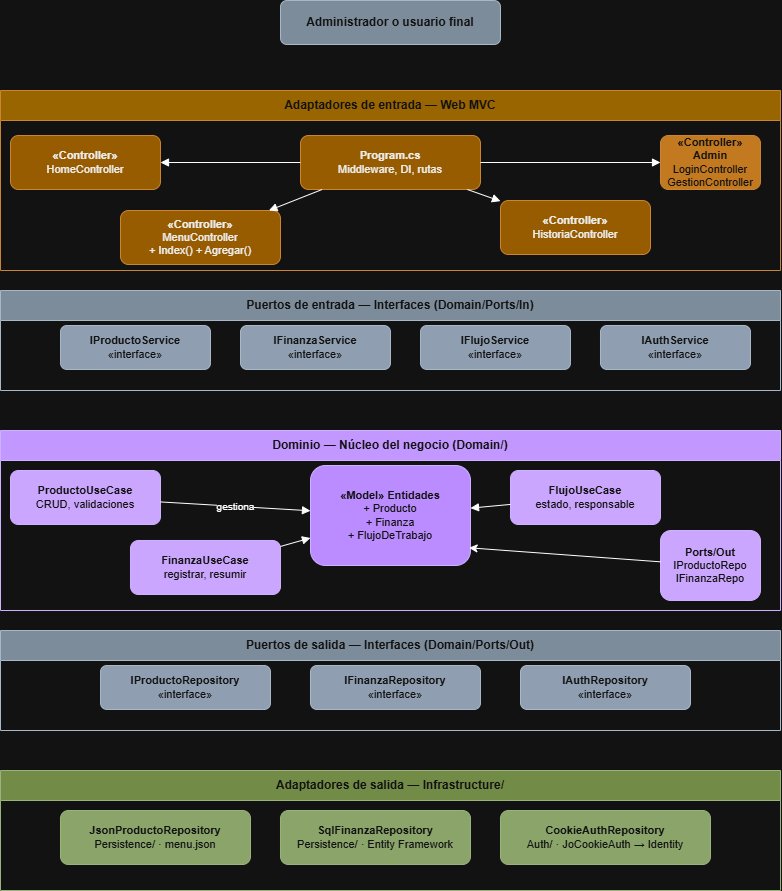

The diagram above was exported from draw.io. Its source (the exported page's mxGraphModel, read from the mxfile embedded in the PNG):
<mxGraphModel dx="1065" dy="564" grid="1" gridSize="10" guides="1" tooltips="1" connect="1" arrows="1" fold="1" page="1" pageScale="1" pageWidth="827" pageHeight="1169" math="0" shadow="0">
  <root>
    <mxCell id="0" />
    <mxCell id="1" parent="0" />
    <mxCell id="actor" parent="1" style="rounded=1;whiteSpace=wrap;html=1;fillColor=#647687;strokeColor=#314354;fontColor=#ffffff;fontStyle=1;fontSize=12;" value="Administrador o usuario final" vertex="1">
      <mxGeometry height="44" width="220" x="320" y="20" as="geometry" />
    </mxCell>
    <mxCell id="e1" edge="1" parent="1" source="actor" style="html=1;endArrow=block;endFill=1;fontSize=10;" value="Petición HTTP">
      <mxGeometry relative="1" as="geometry" />
    </mxCell>
    <mxCell id="web_bg" parent="1" style="swimlane;whiteSpace=wrap;html=1;fillColor=#d79b00;strokeColor=#b46504;fontColor=#ffffff;fontStyle=1;fontSize=12;startSize=30;" value="Adaptadores de entrada — Web MVC" vertex="1">
      <mxGeometry height="180" width="780" x="40" y="110" as="geometry" />
    </mxCell>
    <mxCell id="program" parent="web_bg" style="rounded=1;whiteSpace=wrap;html=1;fillColor=#e6a118;strokeColor=#b46504;fontColor=#000000;fontSize=11;" value="&lt;b&gt;Program.cs&lt;/b&gt;&lt;br/&gt;Middleware, DI, rutas" vertex="1">
      <mxGeometry height="54" width="180" x="300" y="45" as="geometry" />
    </mxCell>
    <mxCell id="ctrl_home" parent="web_bg" style="rounded=1;whiteSpace=wrap;html=1;fillColor=#e6a118;strokeColor=#b46504;fontColor=#000000;fontSize=11;" value="&lt;b&gt;«Controller»&lt;/b&gt;&lt;br/&gt;HomeController" vertex="1">
      <mxGeometry height="54" width="150" x="10" y="45" as="geometry" />
    </mxCell>
    <mxCell id="ctrl_menu" parent="web_bg" style="rounded=1;whiteSpace=wrap;html=1;fillColor=#e6a118;strokeColor=#b46504;fontColor=#000000;fontSize=11;" value="&lt;b&gt;«Controller»&lt;/b&gt;&lt;br/&gt;MenuController&lt;br/&gt;+ Index() + Agregar()" vertex="1">
      <mxGeometry height="54" width="160" x="120" y="120" as="geometry" />
    </mxCell>
    <mxCell id="ctrl_hist" parent="web_bg" style="rounded=1;whiteSpace=wrap;html=1;fillColor=#e6a118;strokeColor=#b46504;fontColor=#000000;fontSize=11;" value="&lt;b&gt;«Controller»&lt;/b&gt;&lt;br/&gt;HistoriaController" vertex="1">
      <mxGeometry height="54" width="150" x="500" y="110" as="geometry" />
    </mxCell>
    <mxCell id="ctrl_admin" parent="web_bg" style="rounded=1;whiteSpace=wrap;html=1;fillColor=#c7720a;strokeColor=#b46504;fontColor=#ffffff;fontSize=11;" value="&lt;b&gt;«Controller» Admin&lt;/b&gt;&lt;br/&gt;LoginController&lt;br/&gt;GestionController" vertex="1">
      <mxGeometry height="54" width="100" x="660" y="45" as="geometry" />
    </mxCell>
    <mxCell id="e2" edge="1" parent="web_bg" source="program" style="html=1;endArrow=block;endFill=1;" target="ctrl_home" value="">
      <mxGeometry relative="1" as="geometry" />
    </mxCell>
    <mxCell id="e3" edge="1" parent="web_bg" source="program" style="html=1;endArrow=block;endFill=1;" target="ctrl_menu" value="">
      <mxGeometry relative="1" as="geometry" />
    </mxCell>
    <mxCell id="e4" edge="1" parent="web_bg" source="program" style="html=1;endArrow=block;endFill=1;" target="ctrl_hist" value="">
      <mxGeometry relative="1" as="geometry" />
    </mxCell>
    <mxCell id="e5" edge="1" parent="web_bg" source="program" style="html=1;endArrow=block;endFill=1;" target="ctrl_admin" value="">
      <mxGeometry relative="1" as="geometry" />
    </mxCell>
    <mxCell id="ports_in_bg" parent="1" style="swimlane;whiteSpace=wrap;html=1;fillColor=#647687;strokeColor=#314354;fontColor=#ffffff;fontStyle=1;fontSize=12;startSize=30;" value="Puertos de entrada — Interfaces (Domain/Ports/In)" vertex="1">
      <mxGeometry height="100" width="780" x="40" y="310" as="geometry" />
    </mxCell>
    <mxCell id="port_prod" parent="ports_in_bg" style="rounded=1;whiteSpace=wrap;html=1;fillColor=#4d6074;strokeColor=#314354;fontColor=#ffffff;fontSize=11;" value="&lt;b&gt;IProductoService&lt;/b&gt;&lt;br/&gt;«interface»" vertex="1">
      <mxGeometry height="44" width="150" x="60" y="35" as="geometry" />
    </mxCell>
    <mxCell id="port_fin" parent="ports_in_bg" style="rounded=1;whiteSpace=wrap;html=1;fillColor=#4d6074;strokeColor=#314354;fontColor=#ffffff;fontSize=11;" value="&lt;b&gt;IFinanzaService&lt;/b&gt;&lt;br/&gt;«interface»" vertex="1">
      <mxGeometry height="44" width="150" x="240" y="35" as="geometry" />
    </mxCell>
    <mxCell id="port_flujo" parent="ports_in_bg" style="rounded=1;whiteSpace=wrap;html=1;fillColor=#4d6074;strokeColor=#314354;fontColor=#ffffff;fontSize=11;" value="&lt;b&gt;IFlujoService&lt;/b&gt;&lt;br/&gt;«interface»" vertex="1">
      <mxGeometry height="44" width="150" x="420" y="35" as="geometry" />
    </mxCell>
    <mxCell id="port_auth" parent="ports_in_bg" style="rounded=1;whiteSpace=wrap;html=1;fillColor=#4d6074;strokeColor=#314354;fontColor=#ffffff;fontSize=11;" value="&lt;b&gt;IAuthService&lt;/b&gt;&lt;br/&gt;«interface»" vertex="1">
      <mxGeometry height="44" width="150" x="600" y="35" as="geometry" />
    </mxCell>
    <mxCell id="e6" edge="1" parent="1" style="html=1;endArrow=block;endFill=0;dashed=1;fontSize=10;" value="llama">
      <mxGeometry relative="1" as="geometry" />
    </mxCell>
    <mxCell id="domain_bg" parent="1" style="swimlane;whiteSpace=wrap;html=1;fillColor=#6d3cc4;strokeColor=#4a2899;fontColor=#ffffff;fontStyle=1;fontSize=12;startSize=30;" value="Dominio — Núcleo del negocio (Domain/)" vertex="1">
      <mxGeometry height="180" width="780" x="40" y="450" as="geometry" />
    </mxCell>
    <mxCell id="uc_prod" parent="domain_bg" style="rounded=1;whiteSpace=wrap;html=1;fillColor=#5a2fa8;strokeColor=#4a2899;fontColor=#ffffff;fontSize=11;" value="&lt;b&gt;ProductoUseCase&lt;/b&gt;&lt;br/&gt;CRUD, validaciones" vertex="1">
      <mxGeometry height="54" width="150" x="10" y="40" as="geometry" />
    </mxCell>
    <mxCell id="uc_fin" parent="domain_bg" style="rounded=1;whiteSpace=wrap;html=1;fillColor=#5a2fa8;strokeColor=#4a2899;fontColor=#ffffff;fontSize=11;" value="&lt;b&gt;FinanzaUseCase&lt;/b&gt;&lt;br/&gt;registrar, resumir" vertex="1">
      <mxGeometry height="54" width="150" x="130" y="110" as="geometry" />
    </mxCell>
    <mxCell id="entity" parent="domain_bg" style="rounded=1;whiteSpace=wrap;html=1;fillColor=#7b45d4;strokeColor=#4a2899;fontColor=#ffffff;fontSize=11;" value="&lt;b&gt;«Model» Entidades&lt;/b&gt;&lt;br/&gt;+ Producto&lt;br/&gt;+ Finanza&lt;br/&gt;+ FlujoDeTrabajo" vertex="1">
      <mxGeometry height="100" width="160" x="310" y="35" as="geometry" />
    </mxCell>
    <mxCell id="uc_flujo" parent="domain_bg" style="rounded=1;whiteSpace=wrap;html=1;fillColor=#5a2fa8;strokeColor=#4a2899;fontColor=#ffffff;fontSize=11;" value="&lt;b&gt;FlujoUseCase&lt;/b&gt;&lt;br/&gt;estado, responsable" vertex="1">
      <mxGeometry height="54" width="150" x="510" y="40" as="geometry" />
    </mxCell>
    <mxCell id="port_out" parent="domain_bg" style="rounded=1;whiteSpace=wrap;html=1;fillColor=#5a2fa8;strokeColor=#4a2899;fontColor=#ffffff;fontSize=11;" value="&lt;b&gt;Ports/Out&lt;/b&gt;&lt;br/&gt;IProductoRepo&lt;br/&gt;IFinanzaRepo" vertex="1">
      <mxGeometry height="70" width="100" x="660" y="100" as="geometry" />
    </mxCell>
    <mxCell id="e7" edge="1" parent="domain_bg" source="uc_prod" style="html=1;endArrow=block;endFill=1;fontSize=10;" target="entity" value="gestiona">
      <mxGeometry relative="1" as="geometry" />
    </mxCell>
    <mxCell id="e8" edge="1" parent="domain_bg" source="uc_fin" style="html=1;endArrow=block;endFill=1;" target="entity" value="">
      <mxGeometry relative="1" as="geometry" />
    </mxCell>
    <mxCell id="e9" edge="1" parent="domain_bg" source="uc_flujo" style="html=1;endArrow=block;endFill=1;" target="entity" value="">
      <mxGeometry relative="1" as="geometry" />
    </mxCell>
    <mxCell id="bGhkvDcJDeSzcf64N5zT-1" edge="1" parent="domain_bg" source="port_out" style="rounded=0;orthogonalLoop=1;jettySize=auto;html=1;entryX=0.991;entryY=0.823;entryDx=0;entryDy=0;entryPerimeter=0;" target="entity">
      <mxGeometry relative="1" as="geometry" />
    </mxCell>
    <mxCell id="e10" edge="1" parent="1" style="html=1;endArrow=block;endFill=0;dashed=1;fontSize=10;" value="implementa">
      <mxGeometry relative="1" as="geometry" />
    </mxCell>
    <mxCell id="ports_out_bg" parent="1" style="swimlane;whiteSpace=wrap;html=1;fillColor=#647687;strokeColor=#314354;fontColor=#ffffff;fontStyle=1;fontSize=12;startSize=30;" value="Puertos de salida — Interfaces (Domain/Ports/Out)" vertex="1">
      <mxGeometry height="100" width="780" x="40" y="650" as="geometry" />
    </mxCell>
    <mxCell id="repo_prod" parent="ports_out_bg" style="rounded=1;whiteSpace=wrap;html=1;fillColor=#4d6074;strokeColor=#314354;fontColor=#ffffff;fontSize=11;" value="&lt;b&gt;IProductoRepository&lt;/b&gt;&lt;br/&gt;«interface»" vertex="1">
      <mxGeometry height="44" width="170" x="100" y="35" as="geometry" />
    </mxCell>
    <mxCell id="repo_fin" parent="ports_out_bg" style="rounded=1;whiteSpace=wrap;html=1;fillColor=#4d6074;strokeColor=#314354;fontColor=#ffffff;fontSize=11;" value="&lt;b&gt;IFinanzaRepository&lt;/b&gt;&lt;br/&gt;«interface»" vertex="1">
      <mxGeometry height="44" width="170" x="310" y="35" as="geometry" />
    </mxCell>
    <mxCell id="repo_auth" parent="ports_out_bg" style="rounded=1;whiteSpace=wrap;html=1;fillColor=#4d6074;strokeColor=#314354;fontColor=#ffffff;fontSize=11;" value="&lt;b&gt;IAuthRepository&lt;/b&gt;&lt;br/&gt;«interface»" vertex="1">
      <mxGeometry height="44" width="170" x="520" y="35" as="geometry" />
    </mxCell>
    <mxCell id="e11" edge="1" parent="1" style="html=1;endArrow=block;endFill=0;dashed=1;fontSize=10;" value="usa">
      <mxGeometry relative="1" as="geometry" />
    </mxCell>
    <mxCell id="infra_bg" parent="1" style="swimlane;whiteSpace=wrap;html=1;fillColor=#6d8b3a;strokeColor=#3d5a1a;fontColor=#ffffff;fontStyle=1;fontSize=12;startSize=30;" value="Adaptadores de salida — Infrastructure/" vertex="1">
      <mxGeometry height="120" width="780" x="40" y="790" as="geometry" />
    </mxCell>
    <mxCell id="json_repo" parent="infra_bg" style="rounded=1;whiteSpace=wrap;html=1;fillColor=#4d6b28;strokeColor=#3d5a1a;fontColor=#ffffff;fontSize=11;" value="&lt;b&gt;JsonProductoRepository&lt;/b&gt;&lt;br/&gt;Persistence/ · menu.json" vertex="1">
      <mxGeometry height="54" width="190" x="60" y="40" as="geometry" />
    </mxCell>
    <mxCell id="sql_repo" parent="infra_bg" style="rounded=1;whiteSpace=wrap;html=1;fillColor=#4d6b28;strokeColor=#3d5a1a;fontColor=#ffffff;fontSize=11;" value="&lt;b&gt;SqlFinanzaRepository&lt;/b&gt;&lt;br/&gt;Persistence/ · Entity Framework" vertex="1">
      <mxGeometry height="54" width="190" x="280" y="40" as="geometry" />
    </mxCell>
    <mxCell id="auth_repo" parent="infra_bg" style="rounded=1;whiteSpace=wrap;html=1;fillColor=#4d6b28;strokeColor=#3d5a1a;fontColor=#ffffff;fontSize=11;" value="&lt;b&gt;CookieAuthRepository&lt;/b&gt;&lt;br/&gt;Auth/ · JoCookieAuth → Identity" vertex="1">
      <mxGeometry height="54" width="210" x="500" y="40" as="geometry" />
    </mxCell>
    <mxCell id="e12" edge="1" parent="1" style="html=1;endArrow=block;endFill=1;fontSize=10;" value="implementa">
      <mxGeometry relative="1" as="geometry" />
    </mxCell>
  </root>
</mxGraphModel>